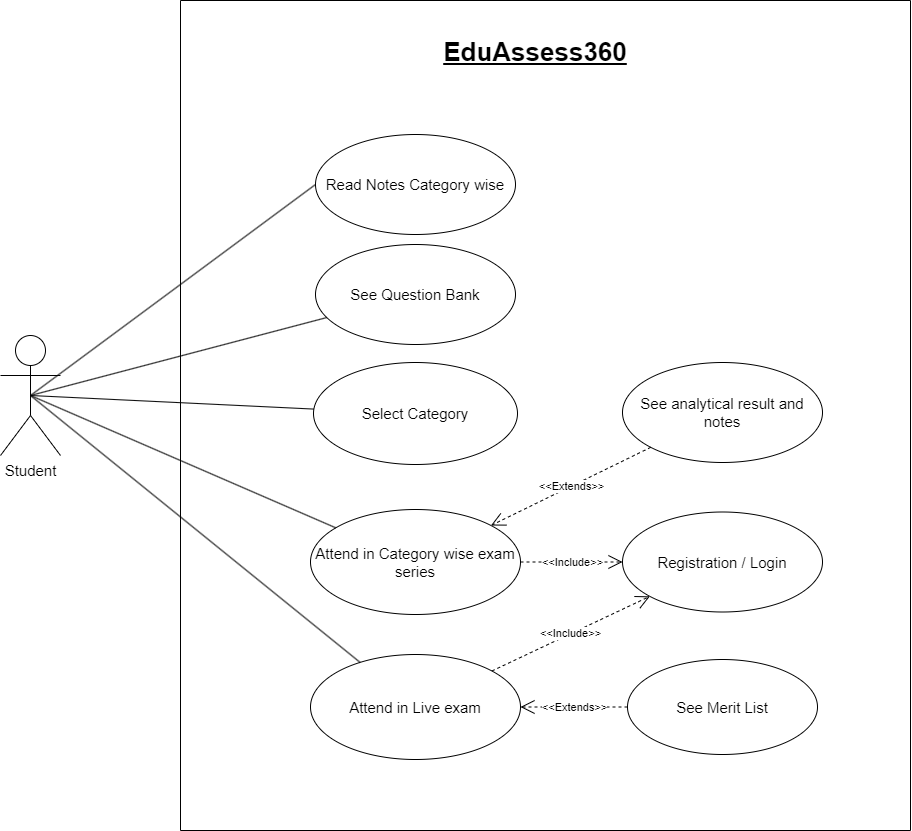

The diagram above was exported from draw.io. Its source (the exported page's mxGraphModel, read from the mxfile embedded in the PNG):
<mxGraphModel dx="3240" dy="2387" grid="1" gridSize="10" guides="1" tooltips="1" connect="1" arrows="1" fold="1" page="1" pageScale="1" pageWidth="850" pageHeight="1100" math="0" shadow="0">
  <root>
    <mxCell id="0" />
    <mxCell id="1" parent="0" />
    <mxCell id="vXYMIk9GxQDu3SsWAtsF-1" value="" style="swimlane;startSize=0;" parent="1" vertex="1">
      <mxGeometry x="100" y="-10" width="730" height="830" as="geometry" />
    </mxCell>
    <mxCell id="vXYMIk9GxQDu3SsWAtsF-2" value="&lt;font style=&quot;font-size: 15px;&quot;&gt;Read Notes Category wise&lt;/font&gt;" style="ellipse;whiteSpace=wrap;html=1;" parent="vXYMIk9GxQDu3SsWAtsF-1" vertex="1">
      <mxGeometry x="135" y="134" width="200" height="100" as="geometry" />
    </mxCell>
    <mxCell id="ebuc6Xb6Jxf1ZHstcpsw-1" value="&lt;font style=&quot;font-size: 15px;&quot;&gt;See Question Bank&lt;/font&gt;" style="ellipse;whiteSpace=wrap;html=1;" vertex="1" parent="vXYMIk9GxQDu3SsWAtsF-1">
      <mxGeometry x="135" y="244" width="200" height="100" as="geometry" />
    </mxCell>
    <mxCell id="ebuc6Xb6Jxf1ZHstcpsw-7" value="&lt;font style=&quot;font-size: 15px;&quot;&gt;Registration / Login&lt;/font&gt;" style="ellipse;whiteSpace=wrap;html=1;" vertex="1" parent="vXYMIk9GxQDu3SsWAtsF-1">
      <mxGeometry x="442" y="511.5" width="200" height="100" as="geometry" />
    </mxCell>
    <mxCell id="ebuc6Xb6Jxf1ZHstcpsw-6" value="&lt;font style=&quot;font-size: 15px;&quot;&gt;See analytical result and notes&lt;/font&gt;" style="ellipse;whiteSpace=wrap;html=1;" vertex="1" parent="vXYMIk9GxQDu3SsWAtsF-1">
      <mxGeometry x="442" y="362" width="200" height="100" as="geometry" />
    </mxCell>
    <mxCell id="ebuc6Xb6Jxf1ZHstcpsw-5" value="&lt;font style=&quot;font-size: 15px;&quot;&gt;See Merit List&lt;/font&gt;" style="ellipse;whiteSpace=wrap;html=1;" vertex="1" parent="vXYMIk9GxQDu3SsWAtsF-1">
      <mxGeometry x="447" y="659" width="190" height="95" as="geometry" />
    </mxCell>
    <mxCell id="ebuc6Xb6Jxf1ZHstcpsw-4" value="&lt;font style=&quot;font-size: 15px;&quot;&gt;Attend in Live exam&lt;/font&gt;" style="ellipse;whiteSpace=wrap;html=1;" vertex="1" parent="vXYMIk9GxQDu3SsWAtsF-1">
      <mxGeometry x="130" y="654" width="210" height="105" as="geometry" />
    </mxCell>
    <mxCell id="ebuc6Xb6Jxf1ZHstcpsw-3" value="&lt;font style=&quot;font-size: 15px;&quot;&gt;Attend in Category wise exam series&lt;/font&gt;" style="ellipse;whiteSpace=wrap;html=1;" vertex="1" parent="vXYMIk9GxQDu3SsWAtsF-1">
      <mxGeometry x="130" y="509" width="210" height="105" as="geometry" />
    </mxCell>
    <mxCell id="ebuc6Xb6Jxf1ZHstcpsw-2" value="&lt;font style=&quot;font-size: 15px;&quot;&gt;Select Category&lt;/font&gt;" style="ellipse;whiteSpace=wrap;html=1;" vertex="1" parent="vXYMIk9GxQDu3SsWAtsF-1">
      <mxGeometry x="133" y="362" width="204" height="102" as="geometry" />
    </mxCell>
    <mxCell id="ebuc6Xb6Jxf1ZHstcpsw-20" value="&amp;lt;&amp;lt;Extends&amp;gt;&amp;gt;" style="endArrow=open;endSize=12;dashed=1;html=1;rounded=0;" edge="1" parent="vXYMIk9GxQDu3SsWAtsF-1" source="ebuc6Xb6Jxf1ZHstcpsw-6" target="ebuc6Xb6Jxf1ZHstcpsw-3">
      <mxGeometry width="160" relative="1" as="geometry">
        <mxPoint x="590" y="374" as="sourcePoint" />
        <mxPoint x="750" y="374" as="targetPoint" />
      </mxGeometry>
    </mxCell>
    <mxCell id="ebuc6Xb6Jxf1ZHstcpsw-22" value="&amp;lt;&amp;lt;Extends&amp;gt;&amp;gt;" style="endArrow=open;endSize=12;dashed=1;html=1;rounded=0;" edge="1" parent="vXYMIk9GxQDu3SsWAtsF-1" source="ebuc6Xb6Jxf1ZHstcpsw-5" target="ebuc6Xb6Jxf1ZHstcpsw-4">
      <mxGeometry width="160" relative="1" as="geometry">
        <mxPoint x="499" y="686" as="sourcePoint" />
        <mxPoint x="355" y="814" as="targetPoint" />
      </mxGeometry>
    </mxCell>
    <mxCell id="ebuc6Xb6Jxf1ZHstcpsw-21" value="&amp;lt;&amp;lt;Include&amp;gt;&amp;gt;" style="endArrow=open;endSize=12;dashed=1;html=1;rounded=0;" edge="1" parent="vXYMIk9GxQDu3SsWAtsF-1" source="ebuc6Xb6Jxf1ZHstcpsw-3" target="ebuc6Xb6Jxf1ZHstcpsw-7">
      <mxGeometry width="160" relative="1" as="geometry">
        <mxPoint x="600" y="398" as="sourcePoint" />
        <mxPoint x="760" y="398" as="targetPoint" />
      </mxGeometry>
    </mxCell>
    <mxCell id="ebuc6Xb6Jxf1ZHstcpsw-24" value="&amp;lt;&amp;lt;Include&amp;gt;&amp;gt;" style="endArrow=open;endSize=12;dashed=1;html=1;rounded=0;" edge="1" parent="vXYMIk9GxQDu3SsWAtsF-1" source="ebuc6Xb6Jxf1ZHstcpsw-4" target="ebuc6Xb6Jxf1ZHstcpsw-7">
      <mxGeometry width="160" relative="1" as="geometry">
        <mxPoint x="334" y="544" as="sourcePoint" />
        <mxPoint x="405" y="521" as="targetPoint" />
      </mxGeometry>
    </mxCell>
    <mxCell id="ebuc6Xb6Jxf1ZHstcpsw-27" value="&lt;h1 style=&quot;margin-top: 0px;&quot;&gt;&lt;font style=&quot;font-size: 26px;&quot;&gt;&lt;u&gt;EduAssess360&lt;/u&gt;&lt;/font&gt;&lt;/h1&gt;" style="text;html=1;whiteSpace=wrap;overflow=hidden;rounded=0;align=center;" vertex="1" parent="vXYMIk9GxQDu3SsWAtsF-1">
      <mxGeometry x="240" y="30" width="230" height="60" as="geometry" />
    </mxCell>
    <mxCell id="ebuc6Xb6Jxf1ZHstcpsw-8" value="&lt;font style=&quot;font-size: 15px;&quot;&gt;Student&lt;/font&gt;" style="shape=umlActor;verticalLabelPosition=bottom;verticalAlign=top;html=1;" vertex="1" parent="1">
      <mxGeometry x="-80" y="325" width="60" height="120" as="geometry" />
    </mxCell>
    <mxCell id="ebuc6Xb6Jxf1ZHstcpsw-12" value="" style="endArrow=none;html=1;rounded=0;entryX=0;entryY=0.5;entryDx=0;entryDy=0;exitX=0.5;exitY=0.5;exitDx=0;exitDy=0;exitPerimeter=0;" edge="1" parent="1" source="ebuc6Xb6Jxf1ZHstcpsw-8" target="vXYMIk9GxQDu3SsWAtsF-2">
      <mxGeometry width="50" height="50" relative="1" as="geometry">
        <mxPoint x="400" y="420" as="sourcePoint" />
        <mxPoint x="450" y="370" as="targetPoint" />
      </mxGeometry>
    </mxCell>
    <mxCell id="ebuc6Xb6Jxf1ZHstcpsw-13" value="" style="endArrow=none;html=1;rounded=0;exitX=0.5;exitY=0.5;exitDx=0;exitDy=0;exitPerimeter=0;" edge="1" parent="1" source="ebuc6Xb6Jxf1ZHstcpsw-8" target="ebuc6Xb6Jxf1ZHstcpsw-1">
      <mxGeometry width="50" height="50" relative="1" as="geometry">
        <mxPoint x="400" y="410" as="sourcePoint" />
        <mxPoint x="450" y="360" as="targetPoint" />
      </mxGeometry>
    </mxCell>
    <mxCell id="ebuc6Xb6Jxf1ZHstcpsw-14" value="" style="endArrow=none;html=1;rounded=0;exitX=0.5;exitY=0.5;exitDx=0;exitDy=0;exitPerimeter=0;" edge="1" parent="1" source="ebuc6Xb6Jxf1ZHstcpsw-8" target="ebuc6Xb6Jxf1ZHstcpsw-2">
      <mxGeometry width="50" height="50" relative="1" as="geometry">
        <mxPoint x="400" y="410" as="sourcePoint" />
        <mxPoint x="450" y="360" as="targetPoint" />
      </mxGeometry>
    </mxCell>
    <mxCell id="ebuc6Xb6Jxf1ZHstcpsw-15" value="" style="endArrow=none;html=1;rounded=0;exitX=0.5;exitY=0.5;exitDx=0;exitDy=0;exitPerimeter=0;" edge="1" parent="1" source="ebuc6Xb6Jxf1ZHstcpsw-8" target="ebuc6Xb6Jxf1ZHstcpsw-3">
      <mxGeometry width="50" height="50" relative="1" as="geometry">
        <mxPoint x="400" y="550" as="sourcePoint" />
        <mxPoint x="450" y="500" as="targetPoint" />
      </mxGeometry>
    </mxCell>
    <mxCell id="ebuc6Xb6Jxf1ZHstcpsw-16" value="" style="endArrow=none;html=1;rounded=0;exitX=0.5;exitY=0.5;exitDx=0;exitDy=0;exitPerimeter=0;" edge="1" parent="1" source="ebuc6Xb6Jxf1ZHstcpsw-8" target="ebuc6Xb6Jxf1ZHstcpsw-4">
      <mxGeometry width="50" height="50" relative="1" as="geometry">
        <mxPoint x="400" y="550" as="sourcePoint" />
        <mxPoint x="450" y="500" as="targetPoint" />
      </mxGeometry>
    </mxCell>
  </root>
</mxGraphModel>